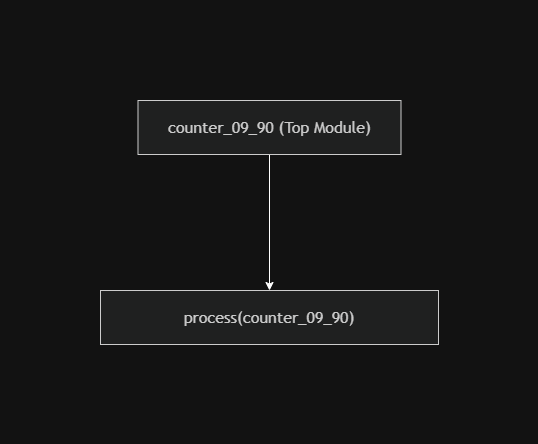

The diagram above was exported from draw.io. Its source (the exported page's mxGraphModel, read from the mxfile embedded in the PNG):
<mxGraphModel dx="44" dy="485" grid="1" gridSize="10" guides="1" tooltips="1" connect="1" arrows="1" fold="1" page="1" pageScale="1" pageWidth="827" pageHeight="1169" math="0" shadow="0">
  <root>
    <mxCell id="0" />
    <mxCell id="1" parent="0" />
    <UserObject label="" mermaidData="{&#10;  &quot;data&quot;: &quot;flowchart TD\n  root[\&quot;counter_09_90 (Top Module)\&quot;]\n  \n  root --&gt; A[\&quot;非同步重置控制 (Async Reset)\&quot;]\n  root --&gt; B[\&quot;時脈正緣觸發核心 (Clock Edge Trigger)\&quot;]\n  root --&gt; C[\&quot;計數方向與邊界判斷 (Next State Logic)\&quot;]\n  root --&gt; D[\&quot;輸出驅動 (Output Buffer)\&quot;]\n  \n  A --&gt; A1[\&quot;rst = '1' 時，強制清零 (cnt_reg &lt;= '0000')\&quot;]\n  B --&gt; B1[\&quot;捕捉 rising_edge(clk)\&quot;]\n  \n  C --&gt; C1[\&quot;子分支 C1 (上數 Loop)\&quot;]\n  C --&gt; C2[\&quot;子分支 C2 (下數 Loop)\&quot;]\n  \n  C1 --&gt; C1a[\&quot;up_down = '1'\&quot;]\n  C1a --&gt; C1b[\&quot;0 -&gt; 1 -&gt; ... -&gt; 9 -&gt; 回到 0\&quot;]\n  \n  C2 --&gt; C2a[\&quot;up_down = '0'\&quot;]\n  C2a --&gt; C2b[\&quot;9 -&gt; 8 -&gt; ... -&gt; 0 -&gt; 回到 9\&quot;]\n  \n  D --&gt; D1[\&quot;內部 4-bit unsigned 轉 std_logic_vector\&quot;]&quot;,&#10;  &quot;config&quot;: null&#10;}" id="JWadQFmMxiJjZ85O-bwx-4">
      <mxCell connectable="0" parent="1" style="group;transparentBounds=1;editIcon=1;lockedGroup=0;groupPadding=100;movable=1;resizable=1;rotatable=1;deletable=1;editable=1;locked=0;connectable=1;" vertex="1">
        <mxGeometry as="geometry" />
      </mxCell>
    </UserObject>
    <mxCell id="JWadQFmMxiJjZ85O-bwx-36" edge="1" parent="JWadQFmMxiJjZ85O-bwx-4" source="JWadQFmMxiJjZ85O-bwx-5" style="edgeStyle=orthogonalEdgeStyle;rounded=0;orthogonalLoop=1;jettySize=auto;html=1;exitX=0.5;exitY=1;exitDx=0;exitDy=0;" target="JWadQFmMxiJjZ85O-bwx-8">
      <mxGeometry relative="1" as="geometry" />
    </mxCell>
    <UserObject label="counter_09_90 (Top Module)" mermaidId="n:root" mermaidBaseStyle="html=1;whiteSpace=wrap;strokeWidth=1;fillColor=light-dark(#ECECFF,#1f2020);strokeColor=light-dark(#9370DB,#cccccc);fontColor=light-dark(#333333,#cccccc);fontFamily=Trebuchet MS,Verdana,Arial,sans-serif;fontSize=16;" mermaidBaseValue="counter_09_90 (Top Module)" id="JWadQFmMxiJjZ85O-bwx-5">
      <mxCell parent="JWadQFmMxiJjZ85O-bwx-4" style="html=1;whiteSpace=wrap;strokeWidth=1;fillColor=light-dark(#ECECFF,#1f2020);strokeColor=light-dark(#9370DB,#cccccc);fontColor=light-dark(#333333,#cccccc);fontFamily=Trebuchet MS,Verdana,Arial,sans-serif;fontSize=16;" vertex="1">
        <mxGeometry height="54" width="263" x="1107.5" y="310" as="geometry" />
      </mxCell>
    </UserObject>
    <UserObject label="process(counter_09_90)" mermaidId="n:C" mermaidBaseStyle="html=1;whiteSpace=wrap;strokeWidth=1;fillColor=light-dark(#ECECFF,#1f2020);strokeColor=light-dark(#9370DB,#cccccc);fontColor=light-dark(#333333,#cccccc);fontFamily=Trebuchet MS,Verdana,Arial,sans-serif;fontSize=16;" mermaidBaseValue="計數方向與邊界判斷 (Next State Logic)" id="JWadQFmMxiJjZ85O-bwx-8">
      <mxCell parent="JWadQFmMxiJjZ85O-bwx-4" style="html=1;whiteSpace=wrap;strokeWidth=1;fillColor=light-dark(#ECECFF,#1f2020);strokeColor=light-dark(#9370DB,#cccccc);fontColor=light-dark(#333333,#cccccc);fontFamily=Trebuchet MS,Verdana,Arial,sans-serif;fontSize=16;" vertex="1">
        <mxGeometry height="54" width="338" x="1070" y="500" as="geometry" />
      </mxCell>
    </UserObject>
  </root>
</mxGraphModel>